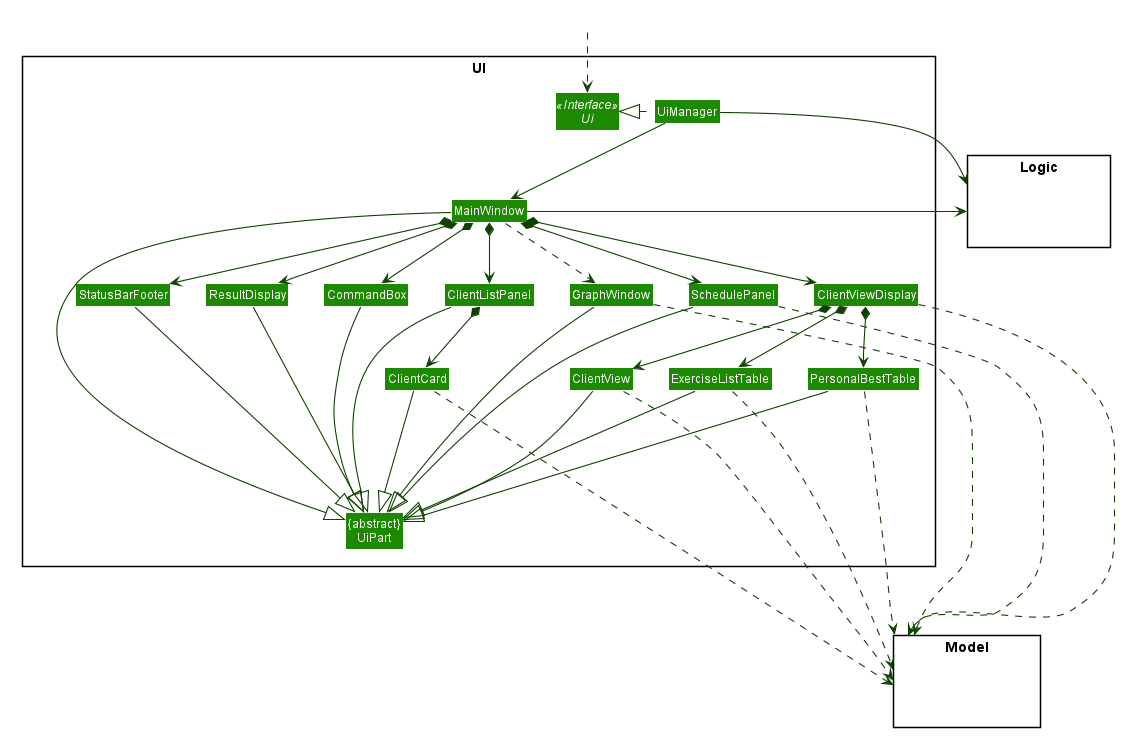

The diagram above was rendered by PlantUML. Its source (embedded in the PNG):
@startuml








skinparam BackgroundColor #FFFFFFF

skinparam Shadowing false

skinparam Class {
    FontColor #FFFFFF
    BorderThickness 1
    BorderColor #FFFFFF
    StereotypeFontColor #FFFFFF
    FontName Arial
}

skinparam Actor {
    BorderColor #000000
    Color #000000
    FontName Arial
}

skinparam Sequence {
    MessageAlign center
    BoxFontSize 15
    BoxPadding 0
    BoxFontColor #FFFFFF
    FontName Arial
}

skinparam Participant {
    FontColor #FFFFFFF
    Padding 20
}

skinparam MinClassWidth 50
skinparam ParticipantPadding 10
skinparam Shadowing false
skinparam DefaultTextAlignment center
skinparam packageStyle Rectangle

hide footbox
hide members
hide circle
skinparam arrowThickness 1.1
skinparam arrowColor #0E4100
skinparam classBackgroundColor #1D8900

package UI <<Rectangle>>{
Interface Ui <<Interface>>
Class "{abstract}\nUiPart" as UiPart
Class UiManager
Class MainWindow
Class ResultDisplay
class ClientViewDisplay
class ClientView
class ExerciseListTable
class PersonalBestTable
Class ClientListPanel
Class ClientCard
Class SchedulePanel
Class StatusBarFooter
Class CommandBox
class GraphWindow
}

package Model <<Rectangle>> {
Class HiddenModel #FFFFFF
}

package Logic <<Rectangle>> {
Class HiddenLogic #FFFFFF
}

Class HiddenOutside #FFFFFF
HiddenOutside ..> Ui

UiManager .left.|> Ui
UiManager -down-> MainWindow
MainWindow *-down-> CommandBox
MainWindow *-down-> ResultDisplay
MainWindow *-down-> ClientViewDisplay
MainWindow *-down-> StatusBarFooter
MainWindow *-down-> ClientListPanel
MainWindow *-down-> SchedulePanel
MainWindow .down.> GraphWindow

ClientListPanel *-down-> ClientCard

ClientViewDisplay *-down-> ClientView
ClientViewDisplay *-down->  ExerciseListTable
ClientViewDisplay  *-down->  PersonalBestTable

MainWindow -left-|> UiPart

ResultDisplay --|> UiPart
CommandBox --|> UiPart
ClientListPanel --|> UiPart
ClientCard ---|> UiPart
StatusBarFooter --|> UiPart
ClientView ---|> UiPart
ExerciseListTable ---|> UiPart
PersonalBestTable ---|> UiPart
SchedulePanel ---|> UiPart
GraphWindow ----|> UiPart

ClientCard ....> Model
ExerciseListTable ....> Model
ClientViewDisplay ....> Model
ClientView ....> Model
PersonalBestTable ....> Model
SchedulePanel ......> Model
GraphWindow ....> Model
UiManager -right-> Logic
MainWindow -left-> Logic

CommandBox -[hidden]left- ResultDisplay
CommandBox -[hidden]right- SchedulePanel
ResultDisplay -[hidden]left- StatusBarFooter
ClientListPanel -[hidden]right- GraphWindow
ClientViewDisplay -[hidden]right- GraphWindow

MainWindow -[hidden]-|> UiPart
@enduml